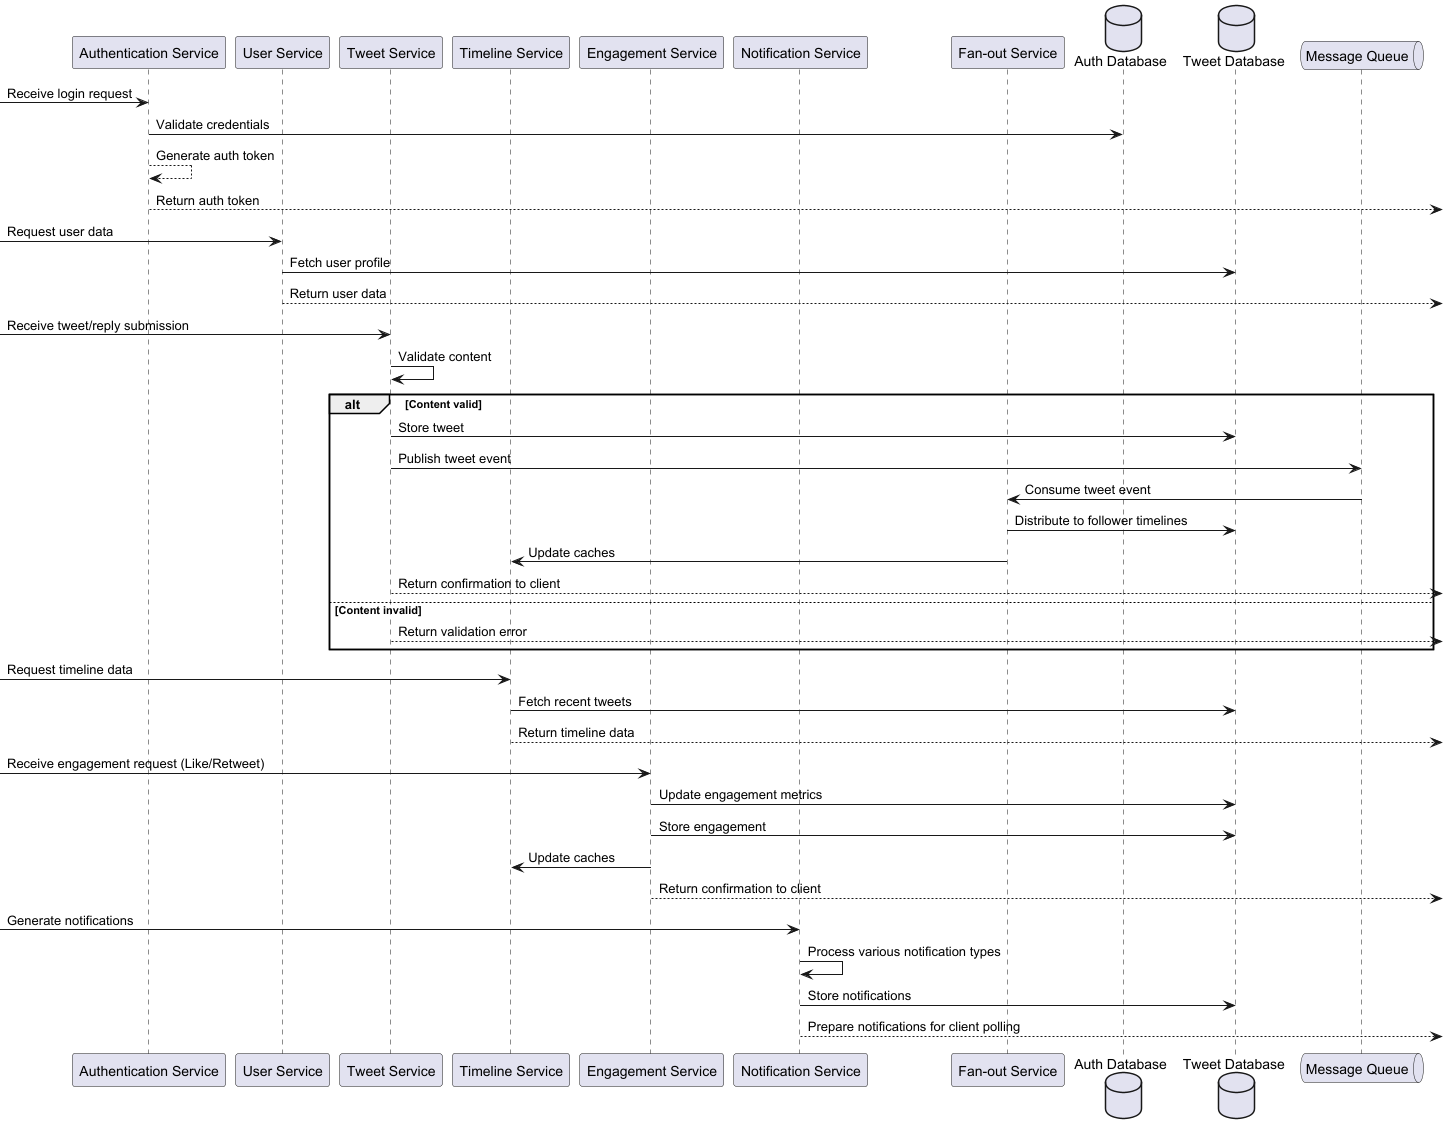

The diagram above was rendered by PlantUML. Its source (embedded in the PNG):
@startuml
participant "Authentication Service" as Auth
participant "User Service" as User
participant "Tweet Service" as Tweet
participant "Timeline Service" as Timeline
participant "Engagement Service" as Engage
participant "Notification Service" as Notify
participant "Fan-out Service" as Fanout
database "Auth Database" as AuthDB
database "Tweet Database" as TweetDB
queue "Message Queue" as MQ

-> Auth: Receive login request
Auth -> AuthDB: Validate credentials
Auth --> Auth: Generate auth token
Auth --> : Return auth token

-> User: Request user data
User -> TweetDB: Fetch user profile
User --> : Return user data

-> Tweet: Receive tweet/reply submission
Tweet -> Tweet: Validate content
alt Content valid
    Tweet -> TweetDB: Store tweet
    Tweet -> MQ: Publish tweet event
    MQ -> Fanout: Consume tweet event
    Fanout -> TweetDB: Distribute to follower timelines
    Fanout -> Timeline: Update caches
    Tweet --> : Return confirmation to client
else Content invalid
    Tweet --> : Return validation error
end

-> Timeline: Request timeline data
Timeline -> TweetDB: Fetch recent tweets
Timeline --> : Return timeline data

-> Engage: Receive engagement request (Like/Retweet)
Engage -> TweetDB: Update engagement metrics
Engage -> TweetDB: Store engagement
Engage -> Timeline: Update caches
Engage --> : Return confirmation to client

-> Notify: Generate notifications
Notify -> Notify: Process various notification types
Notify -> TweetDB: Store notifications
Notify --> : Prepare notifications for client polling
@enduml